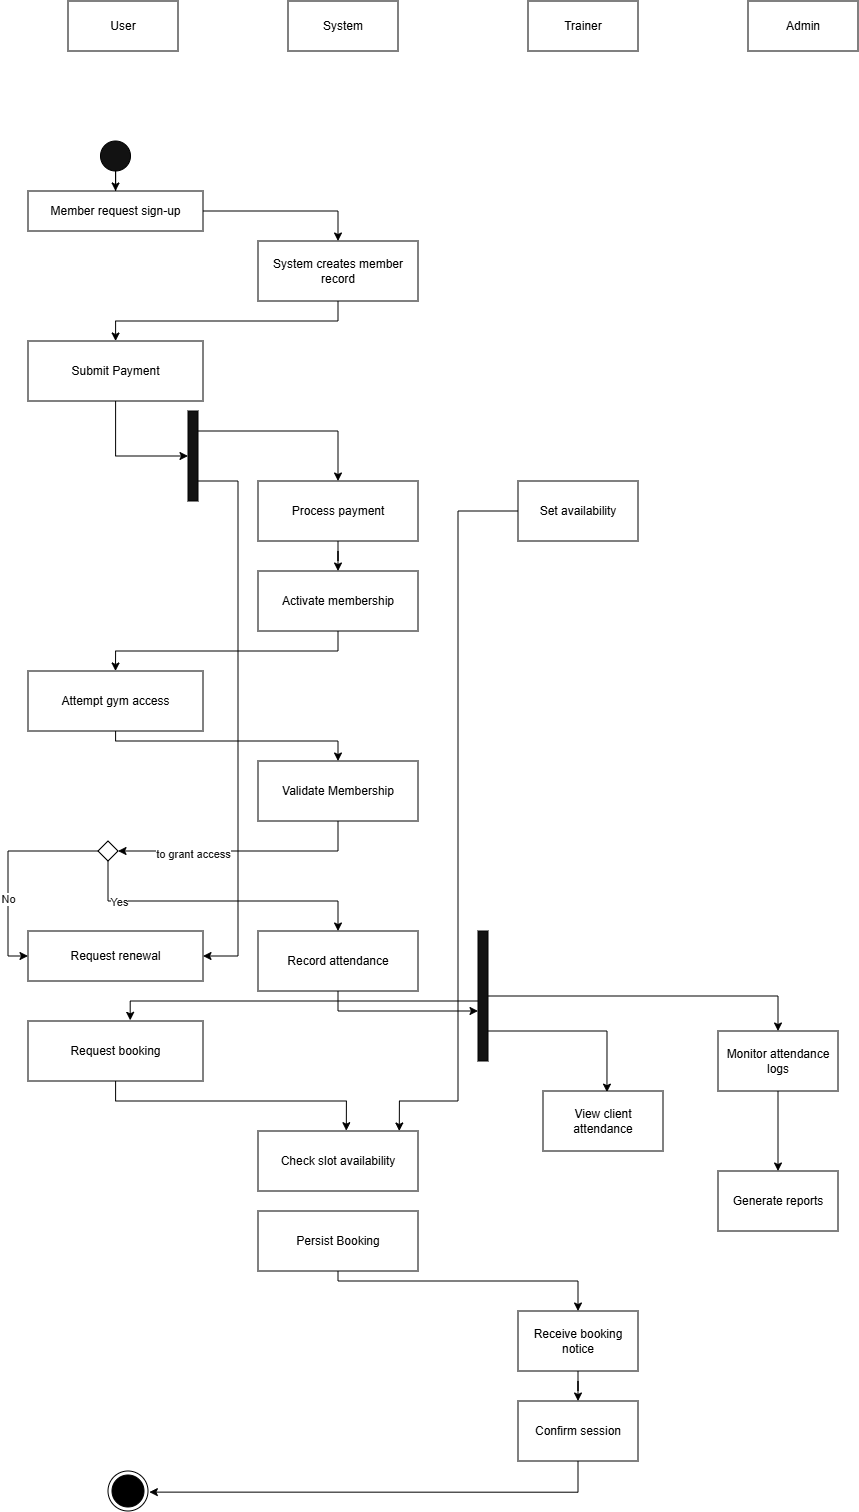

The diagram above was exported from draw.io. Its source (the exported page's mxGraphModel, read from the mxfile embedded in the PNG):
<mxGraphModel dx="2910" dy="2352" grid="1" gridSize="10" guides="1" tooltips="1" connect="1" arrows="1" fold="1" page="1" pageScale="1" pageWidth="850" pageHeight="1100" math="0" shadow="0">
  <root>
    <mxCell id="0" />
    <mxCell id="1" parent="0" />
    <mxCell id="2" edge="1" parent="1" source="52" style="edgeStyle=orthogonalEdgeStyle;rounded=0;orthogonalLoop=1;jettySize=auto;html=1;curved=0;entryX=0.533;entryY=0.019;entryDx=0;entryDy=0;entryPerimeter=0;fontColor=#1A1A1A;" target="36">
      <mxGeometry relative="1" as="geometry">
        <Array as="points">
          <mxPoint x="2219" y="1240" />
        </Array>
      </mxGeometry>
    </mxCell>
    <mxCell id="3" edge="1" parent="1" style="edgeStyle=orthogonalEdgeStyle;rounded=0;orthogonalLoop=1;jettySize=auto;html=1;entryX=0.5;entryY=0;entryDx=0;entryDy=0;labelBackgroundColor=none;fontColor=light-dark(#1A1A1A,#FFFFFF);" target="5">
      <mxGeometry relative="1" as="geometry">
        <mxPoint x="1727.5294117647059" y="419.5" as="sourcePoint" />
      </mxGeometry>
    </mxCell>
    <mxCell id="4" edge="1" parent="1" source="5" style="edgeStyle=orthogonalEdgeStyle;rounded=0;orthogonalLoop=1;jettySize=auto;html=1;labelBackgroundColor=none;fontColor=light-dark(#1A1A1A,#FFFFFF);" target="7" value="">
      <mxGeometry relative="1" as="geometry" />
    </mxCell>
    <mxCell id="5" parent="1" style="rounded=0;whiteSpace=wrap;html=1;labelBackgroundColor=none;fillStyle=solid;" value="Member request sign-up" vertex="1">
      <mxGeometry height="40" width="175" x="1640" y="400" as="geometry" />
    </mxCell>
    <mxCell id="6" edge="1" parent="1" source="7" style="edgeStyle=orthogonalEdgeStyle;rounded=0;orthogonalLoop=1;jettySize=auto;html=1;fontColor=light-dark(#1A1A1A,#FFFFFF);exitX=0.5;exitY=1;exitDx=0;exitDy=0;" target="13" value="">
      <mxGeometry relative="1" as="geometry">
        <mxPoint x="1685" y="480" as="sourcePoint" />
      </mxGeometry>
    </mxCell>
    <mxCell id="7" parent="1" style="whiteSpace=wrap;html=1;rounded=0;labelBackgroundColor=none;" value="System creates member record" vertex="1">
      <mxGeometry height="60" width="160" x="1870" y="450" as="geometry" />
    </mxCell>
    <mxCell id="8" edge="1" parent="1" source="9" style="edgeStyle=orthogonalEdgeStyle;rounded=0;orthogonalLoop=1;jettySize=auto;html=1;fontColor=light-dark(#1A1A1A,#FFFFFF);" target="22" value="">
      <mxGeometry relative="1" as="geometry" />
    </mxCell>
    <mxCell id="9" parent="1" style="whiteSpace=wrap;html=1;rounded=0;labelBackgroundColor=none;" value="Process payment" vertex="1">
      <mxGeometry height="60" width="160" x="1870" y="690" as="geometry" />
    </mxCell>
    <mxCell id="10" edge="1" parent="1" source="11" style="edgeStyle=orthogonalEdgeStyle;rounded=0;orthogonalLoop=1;jettySize=auto;html=1;entryX=0.5;entryY=0;entryDx=0;entryDy=0;fontColor=light-dark(#1A1A1A,#FFFFFF);" target="5">
      <mxGeometry relative="1" as="geometry" />
    </mxCell>
    <mxCell id="11" parent="1" style="ellipse;whiteSpace=wrap;html=1;shapeInside=1;aspect=fixed;fillStyle=solid;fillColor=light-dark(#121212,#121212);" value="" vertex="1">
      <mxGeometry height="30" width="30" x="1712.5" y="350" as="geometry" />
    </mxCell>
    <mxCell id="12" edge="1" parent="1" source="13" style="edgeStyle=orthogonalEdgeStyle;rounded=0;orthogonalLoop=1;jettySize=auto;html=1;fontColor=light-dark(#1A1A1A,#FFFFFF);" target="16">
      <mxGeometry relative="1" as="geometry" />
    </mxCell>
    <mxCell id="13" parent="1" style="whiteSpace=wrap;html=1;rounded=0;labelBackgroundColor=none;" value="Submit Payment" vertex="1">
      <mxGeometry height="60" width="175" x="1640" y="550" as="geometry" />
    </mxCell>
    <mxCell id="14" edge="1" parent="1" source="16" style="edgeStyle=orthogonalEdgeStyle;rounded=0;orthogonalLoop=1;jettySize=auto;html=1;curved=0;entryX=0.5;entryY=0;entryDx=0;entryDy=0;fontColor=light-dark(#1A1A1A,#FFFFFF);" target="9">
      <mxGeometry relative="1" as="geometry">
        <Array as="points">
          <mxPoint x="1950" y="640" />
        </Array>
      </mxGeometry>
    </mxCell>
    <mxCell id="15" edge="1" parent="1" source="16" style="edgeStyle=orthogonalEdgeStyle;rounded=0;orthogonalLoop=1;jettySize=auto;html=1;curved=0;entryX=1;entryY=0.5;entryDx=0;entryDy=0;fontColor=#1A1A1A;" target="33">
      <mxGeometry relative="1" as="geometry">
        <Array as="points">
          <mxPoint x="1850.03" y="690" />
          <mxPoint x="1849.99" y="1165.01" />
        </Array>
      </mxGeometry>
    </mxCell>
    <mxCell id="16" parent="1" style="html=1;points=[[0,0,0,0,5],[0,1,0,0,-5],[1,0,0,0,5],[1,1,0,0,-5]];perimeter=orthogonalPerimeter;outlineConnect=0;targetShapes=umlLifeline;portConstraint=eastwest;newEdgeStyle={&quot;curved&quot;:0,&quot;rounded&quot;:0};fillStyle=solid;rotation=90;fillColor=light-dark(#121212,#FFFFFF);" value="" vertex="1">
      <mxGeometry height="10" width="90" x="1760" y="660" as="geometry" />
    </mxCell>
    <mxCell id="17" parent="1" style="html=1;whiteSpace=wrap;" value="User" vertex="1">
      <mxGeometry height="50" width="110" x="1680" y="210" as="geometry" />
    </mxCell>
    <mxCell id="18" parent="1" style="html=1;whiteSpace=wrap;" value="Admin" vertex="1">
      <mxGeometry height="50" width="110" x="2360" y="210" as="geometry" />
    </mxCell>
    <mxCell id="19" parent="1" style="html=1;whiteSpace=wrap;" value="System" vertex="1">
      <mxGeometry height="50" width="110" x="1900" y="210" as="geometry" />
    </mxCell>
    <mxCell id="20" parent="1" style="html=1;whiteSpace=wrap;" value="Trainer" vertex="1">
      <mxGeometry height="50" width="110" x="2140" y="210" as="geometry" />
    </mxCell>
    <mxCell id="21" edge="1" parent="1" source="22" style="edgeStyle=orthogonalEdgeStyle;rounded=0;orthogonalLoop=1;jettySize=auto;html=1;fontColor=light-dark(#1A1A1A,#FFFFFF);entryX=0.5;entryY=0;entryDx=0;entryDy=0;" target="24" value="">
      <mxGeometry relative="1" as="geometry">
        <Array as="points">
          <mxPoint x="1950" y="860" />
          <mxPoint x="1727.5" y="860" />
        </Array>
      </mxGeometry>
    </mxCell>
    <mxCell id="22" parent="1" style="whiteSpace=wrap;html=1;rounded=0;labelBackgroundColor=none;" value="Activate membership" vertex="1">
      <mxGeometry height="60" width="160" x="1870" y="780" as="geometry" />
    </mxCell>
    <mxCell id="23" edge="1" parent="1" source="24" style="edgeStyle=orthogonalEdgeStyle;rounded=0;orthogonalLoop=1;jettySize=auto;html=1;fontColor=#1A1A1A;entryX=0.5;entryY=0;entryDx=0;entryDy=0;" target="27" value="">
      <mxGeometry relative="1" as="geometry">
        <Array as="points">
          <mxPoint x="1727.52" y="950" />
          <mxPoint x="1950" y="950" />
        </Array>
      </mxGeometry>
    </mxCell>
    <mxCell id="24" parent="1" style="whiteSpace=wrap;html=1;rounded=0;labelBackgroundColor=none;" value="Attempt gym access" vertex="1">
      <mxGeometry height="60" width="175" x="1640" y="880" as="geometry" />
    </mxCell>
    <mxCell id="25" edge="1" parent="1" source="27" style="edgeStyle=orthogonalEdgeStyle;rounded=0;orthogonalLoop=1;jettySize=auto;html=1;entryX=1;entryY=0.5;entryDx=0;entryDy=0;fontColor=#1A1A1A;" target="32">
      <mxGeometry relative="1" as="geometry">
        <Array as="points">
          <mxPoint x="1950.03" y="1060" />
        </Array>
      </mxGeometry>
    </mxCell>
    <mxCell id="26" connectable="0" parent="25" style="edgeLabel;html=1;align=center;verticalAlign=middle;resizable=0;points=[];fontColor=#1A1A1A;" value="to grant access" vertex="1">
      <mxGeometry relative="1" x="0.4046" y="2" as="geometry">
        <mxPoint as="offset" />
      </mxGeometry>
    </mxCell>
    <mxCell id="27" parent="1" style="whiteSpace=wrap;html=1;rounded=0;labelBackgroundColor=none;" value="Validate Membership" vertex="1">
      <mxGeometry height="60" width="160" x="1870" y="970" as="geometry" />
    </mxCell>
    <mxCell id="28" edge="1" parent="1" source="32" style="edgeStyle=orthogonalEdgeStyle;rounded=0;orthogonalLoop=1;jettySize=auto;html=1;fontColor=#1A1A1A;entryX=0.5;entryY=0;entryDx=0;entryDy=0;" target="35">
      <mxGeometry relative="1" as="geometry">
        <Array as="points">
          <mxPoint x="1720" y="1110" />
          <mxPoint x="1950" y="1110" />
        </Array>
        <mxPoint x="1930" y="1130" as="targetPoint" />
      </mxGeometry>
    </mxCell>
    <mxCell id="29" connectable="0" parent="28" style="edgeLabel;html=1;align=center;verticalAlign=middle;resizable=0;points=[];fontColor=#1A1A1A;" value="Yes" vertex="1">
      <mxGeometry relative="1" x="-0.6632" as="geometry">
        <mxPoint as="offset" />
      </mxGeometry>
    </mxCell>
    <mxCell id="30" edge="1" parent="1" source="32" style="edgeStyle=orthogonalEdgeStyle;rounded=0;orthogonalLoop=1;jettySize=auto;html=1;fontColor=#1A1A1A;entryX=0;entryY=0.5;entryDx=0;entryDy=0;" target="33">
      <mxGeometry relative="1" as="geometry">
        <Array as="points">
          <mxPoint x="1620.03" y="1060" />
          <mxPoint x="1620" y="1165.01" />
        </Array>
        <mxPoint x="1610" y="1150" as="targetPoint" />
      </mxGeometry>
    </mxCell>
    <mxCell id="31" connectable="0" parent="30" style="edgeLabel;html=1;align=center;verticalAlign=middle;resizable=0;points=[];fontColor=#1A1A1A;" value="No" vertex="1">
      <mxGeometry relative="1" x="-0.0426" y="-1" as="geometry">
        <mxPoint y="35" as="offset" />
      </mxGeometry>
    </mxCell>
    <mxCell id="32" parent="1" style="rhombus;whiteSpace=wrap;html=1;shapeInside=1;" value="" vertex="1">
      <mxGeometry height="20" width="20" x="1710" y="1050" as="geometry" />
    </mxCell>
    <mxCell id="33" parent="1" style="rounded=0;whiteSpace=wrap;html=1;" value="Request renewal" vertex="1">
      <mxGeometry height="50" width="175" x="1640" y="1140" as="geometry" />
    </mxCell>
    <mxCell id="34" edge="1" parent="1" source="35" style="edgeStyle=orthogonalEdgeStyle;rounded=0;orthogonalLoop=1;jettySize=auto;html=1;fontColor=#1A1A1A;">
      <mxGeometry relative="1" as="geometry">
        <Array as="points">
          <mxPoint x="1950" y="1220" />
        </Array>
        <mxPoint x="2090" y="1220" as="targetPoint" />
      </mxGeometry>
    </mxCell>
    <mxCell id="35" parent="1" style="rounded=0;whiteSpace=wrap;html=1;" value="Record attendance" vertex="1">
      <mxGeometry height="60" width="160" x="1870" y="1140" as="geometry" />
    </mxCell>
    <mxCell id="36" parent="1" style="whiteSpace=wrap;html=1;rounded=0;" value="View client attendance" vertex="1">
      <mxGeometry height="60" width="120" x="2155" y="1300" as="geometry" />
    </mxCell>
    <mxCell id="37" edge="1" parent="1" source="38" style="edgeStyle=orthogonalEdgeStyle;rounded=0;orthogonalLoop=1;jettySize=auto;html=1;fontColor=#1A1A1A;" target="39" value="">
      <mxGeometry relative="1" as="geometry" />
    </mxCell>
    <mxCell id="38" parent="1" style="whiteSpace=wrap;html=1;rounded=0;" value="Monitor attendance logs" vertex="1">
      <mxGeometry height="60" width="120" x="2330" y="1240" as="geometry" />
    </mxCell>
    <mxCell id="39" parent="1" style="whiteSpace=wrap;html=1;rounded=0;" value="Generate reports" vertex="1">
      <mxGeometry height="60" width="120" x="2330" y="1380" as="geometry" />
    </mxCell>
    <mxCell id="40" edge="1" parent="1" source="41" style="edgeStyle=orthogonalEdgeStyle;rounded=0;orthogonalLoop=1;jettySize=auto;html=1;fontColor=#1A1A1A;entryX=0.552;entryY=-0.005;entryDx=0;entryDy=0;entryPerimeter=0;" target="42" value="">
      <mxGeometry relative="1" as="geometry">
        <Array as="points">
          <mxPoint x="1727.52" y="1310" />
          <mxPoint x="1958.29" y="1310" />
        </Array>
      </mxGeometry>
    </mxCell>
    <mxCell id="41" parent="1" style="rounded=0;whiteSpace=wrap;html=1;" value="Request booking" vertex="1">
      <mxGeometry height="60" width="175" x="1640" y="1230" as="geometry" />
    </mxCell>
    <mxCell id="42" parent="1" style="whiteSpace=wrap;html=1;rounded=0;" value="Check slot availability" vertex="1">
      <mxGeometry height="60" width="160" x="1870" y="1340" as="geometry" />
    </mxCell>
    <mxCell id="43" edge="1" parent="1" source="44" style="edgeStyle=orthogonalEdgeStyle;rounded=0;orthogonalLoop=1;jettySize=auto;html=1;fontColor=#1A1A1A;" target="46" value="">
      <mxGeometry relative="1" as="geometry">
        <Array as="points">
          <mxPoint x="1950" y="1490" />
          <mxPoint x="2190" y="1490" />
        </Array>
      </mxGeometry>
    </mxCell>
    <mxCell id="44" parent="1" style="rounded=0;whiteSpace=wrap;html=1;" value="Persist Booking" vertex="1">
      <mxGeometry height="60" width="160" x="1870" y="1420" as="geometry" />
    </mxCell>
    <mxCell id="45" edge="1" parent="1" source="46" style="edgeStyle=orthogonalEdgeStyle;rounded=0;orthogonalLoop=1;jettySize=auto;html=1;fontColor=#1A1A1A;" target="48" value="">
      <mxGeometry relative="1" as="geometry" />
    </mxCell>
    <mxCell id="46" parent="1" style="whiteSpace=wrap;html=1;rounded=0;" value="Receive booking notice" vertex="1">
      <mxGeometry height="60" width="120" x="2130" y="1520" as="geometry" />
    </mxCell>
    <mxCell id="47" edge="1" parent="1" source="48" style="edgeStyle=orthogonalEdgeStyle;rounded=0;orthogonalLoop=1;jettySize=auto;html=1;fontColor=#1A1A1A;entryX=1.034;entryY=0.528;entryDx=0;entryDy=0;entryPerimeter=0;" target="54" value="">
      <mxGeometry relative="1" as="geometry">
        <Array as="points">
          <mxPoint x="2189.99" y="1701.09" />
        </Array>
        <mxPoint x="1780" y="1700" as="targetPoint" />
      </mxGeometry>
    </mxCell>
    <mxCell id="48" parent="1" style="whiteSpace=wrap;html=1;rounded=0;" value="Confirm session" vertex="1">
      <mxGeometry height="60" width="120" x="2130" y="1610" as="geometry" />
    </mxCell>
    <mxCell id="49" edge="1" parent="1" source="50" style="edgeStyle=orthogonalEdgeStyle;rounded=0;orthogonalLoop=1;jettySize=auto;html=1;fontColor=#1A1A1A;">
      <mxGeometry relative="1" as="geometry">
        <Array as="points">
          <mxPoint x="2070" y="720" />
          <mxPoint x="2070" y="1310" />
          <mxPoint x="2011.29" y="1310" />
        </Array>
        <mxPoint x="2011.28" y="1340" as="targetPoint" />
      </mxGeometry>
    </mxCell>
    <mxCell id="50" parent="1" style="rounded=0;whiteSpace=wrap;html=1;" value="Set availability" vertex="1">
      <mxGeometry height="60" width="120" x="2130" y="690" as="geometry" />
    </mxCell>
    <mxCell id="51" edge="1" parent="1" source="52" style="edgeStyle=orthogonalEdgeStyle;rounded=0;orthogonalLoop=1;jettySize=auto;html=1;curved=0;entryX=0.5;entryY=0;entryDx=0;entryDy=0;fontColor=#1A1A1A;" target="38">
      <mxGeometry relative="1" as="geometry" />
    </mxCell>
    <mxCell id="52" parent="1" style="html=1;points=[[0,0,0,0,5],[0,1,0,0,-5],[1,0,0,0,5],[1,1,0,0,-5]];perimeter=orthogonalPerimeter;outlineConnect=0;targetShapes=umlLifeline;portConstraint=eastwest;newEdgeStyle={&quot;curved&quot;:0,&quot;rounded&quot;:0};rotation=90;fillStyle=solid;fillColor=light-dark(#121212,#FFFFFF);" value="" vertex="1">
      <mxGeometry height="10" width="130" x="2030" y="1200" as="geometry" />
    </mxCell>
    <mxCell id="53" edge="1" parent="1" source="52" style="edgeStyle=orthogonalEdgeStyle;rounded=0;orthogonalLoop=1;jettySize=auto;html=1;curved=0;entryX=0.584;entryY=-0.011;entryDx=0;entryDy=0;entryPerimeter=0;fontColor=#1A1A1A;" target="41">
      <mxGeometry relative="1" as="geometry">
        <Array as="points">
          <mxPoint x="1742.2" y="1210" />
        </Array>
      </mxGeometry>
    </mxCell>
    <mxCell id="54" parent="1" style="ellipse;html=1;shape=endState;fillColor=#000000;strokeColor=light-dark(#000000, #ff9090);fontColor=#1A1A1A;" value="" vertex="1">
      <mxGeometry height="40" width="40" x="1720" y="1680" as="geometry" />
    </mxCell>
  </root>
</mxGraphModel>